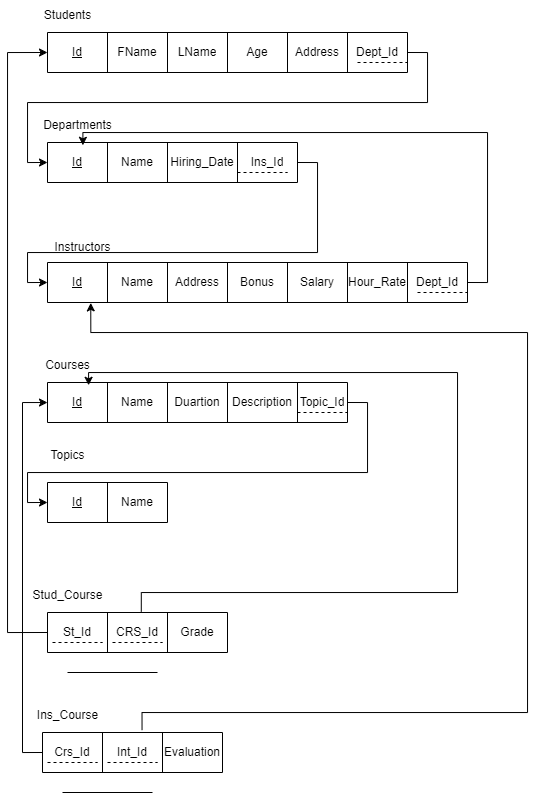

The diagram above was exported from draw.io. Its source (the exported page's mxGraphModel, read from the mxfile embedded in the PNG):
<mxGraphModel dx="1147" dy="557" grid="1" gridSize="10" guides="1" tooltips="1" connect="1" arrows="1" fold="1" page="1" pageScale="1" pageWidth="850" pageHeight="1100" math="0" shadow="0">
  <root>
    <mxCell id="0" />
    <mxCell id="1" parent="0" />
    <mxCell id="VdD-bHgnZD9zxnGYV3D8-8" value="" style="shape=table;startSize=0;container=1;collapsible=0;childLayout=tableLayout;" vertex="1" parent="1">
      <mxGeometry x="80" y="70" width="360" height="40" as="geometry" />
    </mxCell>
    <mxCell id="VdD-bHgnZD9zxnGYV3D8-9" value="" style="shape=tableRow;horizontal=0;startSize=0;swimlaneHead=0;swimlaneBody=0;strokeColor=inherit;top=0;left=0;bottom=0;right=0;collapsible=0;dropTarget=0;fillColor=none;points=[[0,0.5],[1,0.5]];portConstraint=eastwest;" vertex="1" parent="VdD-bHgnZD9zxnGYV3D8-8">
      <mxGeometry width="360" height="40" as="geometry" />
    </mxCell>
    <mxCell id="VdD-bHgnZD9zxnGYV3D8-10" value="&lt;u&gt;Id&lt;/u&gt;" style="shape=partialRectangle;html=1;whiteSpace=wrap;connectable=0;strokeColor=inherit;overflow=hidden;fillColor=none;top=0;left=0;bottom=0;right=0;pointerEvents=1;" vertex="1" parent="VdD-bHgnZD9zxnGYV3D8-9">
      <mxGeometry width="60" height="40" as="geometry">
        <mxRectangle width="60" height="40" as="alternateBounds" />
      </mxGeometry>
    </mxCell>
    <mxCell id="VdD-bHgnZD9zxnGYV3D8-11" value="FName" style="shape=partialRectangle;html=1;whiteSpace=wrap;connectable=0;strokeColor=inherit;overflow=hidden;fillColor=none;top=0;left=0;bottom=0;right=0;pointerEvents=1;" vertex="1" parent="VdD-bHgnZD9zxnGYV3D8-9">
      <mxGeometry x="60" width="60" height="40" as="geometry">
        <mxRectangle width="60" height="40" as="alternateBounds" />
      </mxGeometry>
    </mxCell>
    <mxCell id="VdD-bHgnZD9zxnGYV3D8-12" value="LName" style="shape=partialRectangle;html=1;whiteSpace=wrap;connectable=0;strokeColor=inherit;overflow=hidden;fillColor=none;top=0;left=0;bottom=0;right=0;pointerEvents=1;" vertex="1" parent="VdD-bHgnZD9zxnGYV3D8-9">
      <mxGeometry x="120" width="60" height="40" as="geometry">
        <mxRectangle width="60" height="40" as="alternateBounds" />
      </mxGeometry>
    </mxCell>
    <mxCell id="VdD-bHgnZD9zxnGYV3D8-13" value="Age" style="shape=partialRectangle;html=1;whiteSpace=wrap;connectable=0;strokeColor=inherit;overflow=hidden;fillColor=none;top=0;left=0;bottom=0;right=0;pointerEvents=1;" vertex="1" parent="VdD-bHgnZD9zxnGYV3D8-9">
      <mxGeometry x="180" width="60" height="40" as="geometry">
        <mxRectangle width="60" height="40" as="alternateBounds" />
      </mxGeometry>
    </mxCell>
    <mxCell id="VdD-bHgnZD9zxnGYV3D8-14" value="Address" style="shape=partialRectangle;html=1;whiteSpace=wrap;connectable=0;strokeColor=inherit;overflow=hidden;fillColor=none;top=0;left=0;bottom=0;right=0;pointerEvents=1;" vertex="1" parent="VdD-bHgnZD9zxnGYV3D8-9">
      <mxGeometry x="240" width="60" height="40" as="geometry">
        <mxRectangle width="60" height="40" as="alternateBounds" />
      </mxGeometry>
    </mxCell>
    <mxCell id="VdD-bHgnZD9zxnGYV3D8-15" value="Dept_Id" style="shape=partialRectangle;html=1;whiteSpace=wrap;connectable=0;strokeColor=inherit;overflow=hidden;fillColor=none;top=0;left=0;bottom=0;right=0;pointerEvents=1;" vertex="1" parent="VdD-bHgnZD9zxnGYV3D8-9">
      <mxGeometry x="300" width="60" height="40" as="geometry">
        <mxRectangle width="60" height="40" as="alternateBounds" />
      </mxGeometry>
    </mxCell>
    <mxCell id="VdD-bHgnZD9zxnGYV3D8-16" value="Students" style="text;html=1;align=center;verticalAlign=middle;resizable=0;points=[];autosize=1;strokeColor=none;fillColor=none;" vertex="1" parent="1">
      <mxGeometry x="65" y="38" width="70" height="30" as="geometry" />
    </mxCell>
    <mxCell id="VdD-bHgnZD9zxnGYV3D8-17" value="" style="shape=table;startSize=0;container=1;collapsible=0;childLayout=tableLayout;" vertex="1" parent="1">
      <mxGeometry x="80" y="180" width="250" height="40" as="geometry" />
    </mxCell>
    <mxCell id="VdD-bHgnZD9zxnGYV3D8-18" value="" style="shape=tableRow;horizontal=0;startSize=0;swimlaneHead=0;swimlaneBody=0;strokeColor=inherit;top=0;left=0;bottom=0;right=0;collapsible=0;dropTarget=0;fillColor=none;points=[[0,0.5],[1,0.5]];portConstraint=eastwest;" vertex="1" parent="VdD-bHgnZD9zxnGYV3D8-17">
      <mxGeometry width="250" height="40" as="geometry" />
    </mxCell>
    <mxCell id="VdD-bHgnZD9zxnGYV3D8-19" value="&lt;u&gt;Id&lt;/u&gt;" style="shape=partialRectangle;html=1;whiteSpace=wrap;connectable=0;strokeColor=inherit;overflow=hidden;fillColor=none;top=0;left=0;bottom=0;right=0;pointerEvents=1;" vertex="1" parent="VdD-bHgnZD9zxnGYV3D8-18">
      <mxGeometry width="60" height="40" as="geometry">
        <mxRectangle width="60" height="40" as="alternateBounds" />
      </mxGeometry>
    </mxCell>
    <mxCell id="VdD-bHgnZD9zxnGYV3D8-20" value="Name" style="shape=partialRectangle;html=1;whiteSpace=wrap;connectable=0;strokeColor=inherit;overflow=hidden;fillColor=none;top=0;left=0;bottom=0;right=0;pointerEvents=1;" vertex="1" parent="VdD-bHgnZD9zxnGYV3D8-18">
      <mxGeometry x="60" width="60" height="40" as="geometry">
        <mxRectangle width="60" height="40" as="alternateBounds" />
      </mxGeometry>
    </mxCell>
    <mxCell id="VdD-bHgnZD9zxnGYV3D8-21" value="Hiring_Date" style="shape=partialRectangle;html=1;whiteSpace=wrap;connectable=0;strokeColor=inherit;overflow=hidden;fillColor=none;top=0;left=0;bottom=0;right=0;pointerEvents=1;" vertex="1" parent="VdD-bHgnZD9zxnGYV3D8-18">
      <mxGeometry x="120" width="70" height="40" as="geometry">
        <mxRectangle width="70" height="40" as="alternateBounds" />
      </mxGeometry>
    </mxCell>
    <mxCell id="VdD-bHgnZD9zxnGYV3D8-22" value="Ins_Id" style="shape=partialRectangle;html=1;whiteSpace=wrap;connectable=0;strokeColor=inherit;overflow=hidden;fillColor=none;top=0;left=0;bottom=0;right=0;pointerEvents=1;" vertex="1" parent="VdD-bHgnZD9zxnGYV3D8-18">
      <mxGeometry x="190" width="60" height="40" as="geometry">
        <mxRectangle width="60" height="40" as="alternateBounds" />
      </mxGeometry>
    </mxCell>
    <mxCell id="VdD-bHgnZD9zxnGYV3D8-23" value="Departments" style="text;html=1;align=center;verticalAlign=middle;resizable=0;points=[];autosize=1;strokeColor=none;fillColor=none;" vertex="1" parent="1">
      <mxGeometry x="65" y="148" width="90" height="30" as="geometry" />
    </mxCell>
    <mxCell id="VdD-bHgnZD9zxnGYV3D8-24" value="" style="shape=table;startSize=0;container=1;collapsible=0;childLayout=tableLayout;" vertex="1" parent="1">
      <mxGeometry x="80" y="300" width="420" height="40" as="geometry" />
    </mxCell>
    <mxCell id="VdD-bHgnZD9zxnGYV3D8-25" value="" style="shape=tableRow;horizontal=0;startSize=0;swimlaneHead=0;swimlaneBody=0;strokeColor=inherit;top=0;left=0;bottom=0;right=0;collapsible=0;dropTarget=0;fillColor=none;points=[[0,0.5],[1,0.5]];portConstraint=eastwest;" vertex="1" parent="VdD-bHgnZD9zxnGYV3D8-24">
      <mxGeometry width="420" height="40" as="geometry" />
    </mxCell>
    <mxCell id="VdD-bHgnZD9zxnGYV3D8-26" value="&lt;u&gt;Id&lt;/u&gt;" style="shape=partialRectangle;html=1;whiteSpace=wrap;connectable=0;strokeColor=inherit;overflow=hidden;fillColor=none;top=0;left=0;bottom=0;right=0;pointerEvents=1;" vertex="1" parent="VdD-bHgnZD9zxnGYV3D8-25">
      <mxGeometry width="60" height="40" as="geometry">
        <mxRectangle width="60" height="40" as="alternateBounds" />
      </mxGeometry>
    </mxCell>
    <mxCell id="VdD-bHgnZD9zxnGYV3D8-27" value="Name" style="shape=partialRectangle;html=1;whiteSpace=wrap;connectable=0;strokeColor=inherit;overflow=hidden;fillColor=none;top=0;left=0;bottom=0;right=0;pointerEvents=1;" vertex="1" parent="VdD-bHgnZD9zxnGYV3D8-25">
      <mxGeometry x="60" width="60" height="40" as="geometry">
        <mxRectangle width="60" height="40" as="alternateBounds" />
      </mxGeometry>
    </mxCell>
    <mxCell id="VdD-bHgnZD9zxnGYV3D8-28" value="Address" style="shape=partialRectangle;html=1;whiteSpace=wrap;connectable=0;strokeColor=inherit;overflow=hidden;fillColor=none;top=0;left=0;bottom=0;right=0;pointerEvents=1;" vertex="1" parent="VdD-bHgnZD9zxnGYV3D8-25">
      <mxGeometry x="120" width="60" height="40" as="geometry">
        <mxRectangle width="60" height="40" as="alternateBounds" />
      </mxGeometry>
    </mxCell>
    <mxCell id="VdD-bHgnZD9zxnGYV3D8-29" value="Bonus" style="shape=partialRectangle;html=1;whiteSpace=wrap;connectable=0;strokeColor=inherit;overflow=hidden;fillColor=none;top=0;left=0;bottom=0;right=0;pointerEvents=1;" vertex="1" parent="VdD-bHgnZD9zxnGYV3D8-25">
      <mxGeometry x="180" width="60" height="40" as="geometry">
        <mxRectangle width="60" height="40" as="alternateBounds" />
      </mxGeometry>
    </mxCell>
    <mxCell id="VdD-bHgnZD9zxnGYV3D8-30" value="Salary" style="shape=partialRectangle;html=1;whiteSpace=wrap;connectable=0;strokeColor=inherit;overflow=hidden;fillColor=none;top=0;left=0;bottom=0;right=0;pointerEvents=1;" vertex="1" parent="VdD-bHgnZD9zxnGYV3D8-25">
      <mxGeometry x="240" width="60" height="40" as="geometry">
        <mxRectangle width="60" height="40" as="alternateBounds" />
      </mxGeometry>
    </mxCell>
    <mxCell id="VdD-bHgnZD9zxnGYV3D8-31" value="Hour_Rate" style="shape=partialRectangle;html=1;whiteSpace=wrap;connectable=0;strokeColor=inherit;overflow=hidden;fillColor=none;top=0;left=0;bottom=0;right=0;pointerEvents=1;" vertex="1" parent="VdD-bHgnZD9zxnGYV3D8-25">
      <mxGeometry x="300" width="60" height="40" as="geometry">
        <mxRectangle width="60" height="40" as="alternateBounds" />
      </mxGeometry>
    </mxCell>
    <mxCell id="VdD-bHgnZD9zxnGYV3D8-32" value="Dept_Id" style="shape=partialRectangle;html=1;whiteSpace=wrap;connectable=0;strokeColor=inherit;overflow=hidden;fillColor=none;top=0;left=0;bottom=0;right=0;pointerEvents=1;" vertex="1" parent="VdD-bHgnZD9zxnGYV3D8-25">
      <mxGeometry x="360" width="60" height="40" as="geometry">
        <mxRectangle width="60" height="40" as="alternateBounds" />
      </mxGeometry>
    </mxCell>
    <mxCell id="VdD-bHgnZD9zxnGYV3D8-33" value="Instructors" style="text;html=1;align=center;verticalAlign=middle;resizable=0;points=[];autosize=1;strokeColor=none;fillColor=none;" vertex="1" parent="1">
      <mxGeometry x="75" y="270" width="80" height="30" as="geometry" />
    </mxCell>
    <mxCell id="VdD-bHgnZD9zxnGYV3D8-34" value="" style="shape=table;startSize=0;container=1;collapsible=0;childLayout=tableLayout;" vertex="1" parent="1">
      <mxGeometry x="80" y="420" width="300" height="40" as="geometry" />
    </mxCell>
    <mxCell id="VdD-bHgnZD9zxnGYV3D8-35" value="" style="shape=tableRow;horizontal=0;startSize=0;swimlaneHead=0;swimlaneBody=0;strokeColor=inherit;top=0;left=0;bottom=0;right=0;collapsible=0;dropTarget=0;fillColor=none;points=[[0,0.5],[1,0.5]];portConstraint=eastwest;" vertex="1" parent="VdD-bHgnZD9zxnGYV3D8-34">
      <mxGeometry width="300" height="40" as="geometry" />
    </mxCell>
    <mxCell id="VdD-bHgnZD9zxnGYV3D8-36" value="&lt;u&gt;Id&lt;/u&gt;" style="shape=partialRectangle;html=1;whiteSpace=wrap;connectable=0;strokeColor=inherit;overflow=hidden;fillColor=none;top=0;left=0;bottom=0;right=0;pointerEvents=1;" vertex="1" parent="VdD-bHgnZD9zxnGYV3D8-35">
      <mxGeometry width="60" height="40" as="geometry">
        <mxRectangle width="60" height="40" as="alternateBounds" />
      </mxGeometry>
    </mxCell>
    <mxCell id="VdD-bHgnZD9zxnGYV3D8-37" value="Name" style="shape=partialRectangle;html=1;whiteSpace=wrap;connectable=0;strokeColor=inherit;overflow=hidden;fillColor=none;top=0;left=0;bottom=0;right=0;pointerEvents=1;" vertex="1" parent="VdD-bHgnZD9zxnGYV3D8-35">
      <mxGeometry x="60" width="60" height="40" as="geometry">
        <mxRectangle width="60" height="40" as="alternateBounds" />
      </mxGeometry>
    </mxCell>
    <mxCell id="VdD-bHgnZD9zxnGYV3D8-38" value="Duartion" style="shape=partialRectangle;html=1;whiteSpace=wrap;connectable=0;strokeColor=inherit;overflow=hidden;fillColor=none;top=0;left=0;bottom=0;right=0;pointerEvents=1;" vertex="1" parent="VdD-bHgnZD9zxnGYV3D8-35">
      <mxGeometry x="120" width="60" height="40" as="geometry">
        <mxRectangle width="60" height="40" as="alternateBounds" />
      </mxGeometry>
    </mxCell>
    <mxCell id="VdD-bHgnZD9zxnGYV3D8-39" value="Description" style="shape=partialRectangle;html=1;whiteSpace=wrap;connectable=0;strokeColor=inherit;overflow=hidden;fillColor=none;top=0;left=0;bottom=0;right=0;pointerEvents=1;" vertex="1" parent="VdD-bHgnZD9zxnGYV3D8-35">
      <mxGeometry x="180" width="70" height="40" as="geometry">
        <mxRectangle width="70" height="40" as="alternateBounds" />
      </mxGeometry>
    </mxCell>
    <mxCell id="VdD-bHgnZD9zxnGYV3D8-40" value="Topic_Id" style="shape=partialRectangle;html=1;whiteSpace=wrap;connectable=0;strokeColor=inherit;overflow=hidden;fillColor=none;top=0;left=0;bottom=0;right=0;pointerEvents=1;" vertex="1" parent="VdD-bHgnZD9zxnGYV3D8-35">
      <mxGeometry x="250" width="50" height="40" as="geometry">
        <mxRectangle width="50" height="40" as="alternateBounds" />
      </mxGeometry>
    </mxCell>
    <mxCell id="VdD-bHgnZD9zxnGYV3D8-41" value="Courses" style="text;html=1;align=center;verticalAlign=middle;resizable=0;points=[];autosize=1;strokeColor=none;fillColor=none;" vertex="1" parent="1">
      <mxGeometry x="65" y="388" width="70" height="30" as="geometry" />
    </mxCell>
    <mxCell id="VdD-bHgnZD9zxnGYV3D8-42" value="" style="shape=table;startSize=0;container=1;collapsible=0;childLayout=tableLayout;" vertex="1" parent="1">
      <mxGeometry x="80" y="520" width="120" height="40" as="geometry" />
    </mxCell>
    <mxCell id="VdD-bHgnZD9zxnGYV3D8-43" value="" style="shape=tableRow;horizontal=0;startSize=0;swimlaneHead=0;swimlaneBody=0;strokeColor=inherit;top=0;left=0;bottom=0;right=0;collapsible=0;dropTarget=0;fillColor=none;points=[[0,0.5],[1,0.5]];portConstraint=eastwest;" vertex="1" parent="VdD-bHgnZD9zxnGYV3D8-42">
      <mxGeometry width="120" height="40" as="geometry" />
    </mxCell>
    <mxCell id="VdD-bHgnZD9zxnGYV3D8-44" value="&lt;u&gt;Id&lt;/u&gt;" style="shape=partialRectangle;html=1;whiteSpace=wrap;connectable=0;strokeColor=inherit;overflow=hidden;fillColor=none;top=0;left=0;bottom=0;right=0;pointerEvents=1;" vertex="1" parent="VdD-bHgnZD9zxnGYV3D8-43">
      <mxGeometry width="60" height="40" as="geometry">
        <mxRectangle width="60" height="40" as="alternateBounds" />
      </mxGeometry>
    </mxCell>
    <mxCell id="VdD-bHgnZD9zxnGYV3D8-45" value="Name" style="shape=partialRectangle;html=1;whiteSpace=wrap;connectable=0;strokeColor=inherit;overflow=hidden;fillColor=none;top=0;left=0;bottom=0;right=0;pointerEvents=1;" vertex="1" parent="VdD-bHgnZD9zxnGYV3D8-43">
      <mxGeometry x="60" width="60" height="40" as="geometry">
        <mxRectangle width="60" height="40" as="alternateBounds" />
      </mxGeometry>
    </mxCell>
    <mxCell id="VdD-bHgnZD9zxnGYV3D8-46" value="Topics" style="text;html=1;align=center;verticalAlign=middle;resizable=0;points=[];autosize=1;strokeColor=none;fillColor=none;" vertex="1" parent="1">
      <mxGeometry x="70" y="478" width="60" height="30" as="geometry" />
    </mxCell>
    <mxCell id="VdD-bHgnZD9zxnGYV3D8-47" value="" style="endArrow=none;dashed=1;html=1;rounded=0;" edge="1" parent="1">
      <mxGeometry width="50" height="50" relative="1" as="geometry">
        <mxPoint x="270" y="210" as="sourcePoint" />
        <mxPoint x="320" y="210" as="targetPoint" />
      </mxGeometry>
    </mxCell>
    <mxCell id="VdD-bHgnZD9zxnGYV3D8-48" style="edgeStyle=orthogonalEdgeStyle;rounded=0;orthogonalLoop=1;jettySize=auto;html=1;exitX=1;exitY=0.5;exitDx=0;exitDy=0;entryX=0;entryY=0.5;entryDx=0;entryDy=0;" edge="1" parent="1" source="VdD-bHgnZD9zxnGYV3D8-18" target="VdD-bHgnZD9zxnGYV3D8-25">
      <mxGeometry relative="1" as="geometry">
        <Array as="points">
          <mxPoint x="350" y="200" />
          <mxPoint x="350" y="290" />
          <mxPoint x="60" y="290" />
          <mxPoint x="60" y="320" />
        </Array>
      </mxGeometry>
    </mxCell>
    <mxCell id="VdD-bHgnZD9zxnGYV3D8-49" style="edgeStyle=orthogonalEdgeStyle;rounded=0;orthogonalLoop=1;jettySize=auto;html=1;exitX=1;exitY=0.5;exitDx=0;exitDy=0;entryX=0;entryY=0.5;entryDx=0;entryDy=0;" edge="1" parent="1" source="VdD-bHgnZD9zxnGYV3D8-9" target="VdD-bHgnZD9zxnGYV3D8-18">
      <mxGeometry relative="1" as="geometry">
        <Array as="points">
          <mxPoint x="460" y="90" />
          <mxPoint x="460" y="140" />
          <mxPoint x="60" y="140" />
          <mxPoint x="60" y="200" />
        </Array>
      </mxGeometry>
    </mxCell>
    <mxCell id="VdD-bHgnZD9zxnGYV3D8-50" value="" style="endArrow=none;dashed=1;html=1;rounded=0;" edge="1" parent="1">
      <mxGeometry width="50" height="50" relative="1" as="geometry">
        <mxPoint x="330" y="450" as="sourcePoint" />
        <mxPoint x="380" y="450" as="targetPoint" />
      </mxGeometry>
    </mxCell>
    <mxCell id="VdD-bHgnZD9zxnGYV3D8-51" value="" style="endArrow=none;dashed=1;html=1;rounded=0;" edge="1" parent="1">
      <mxGeometry width="50" height="50" relative="1" as="geometry">
        <mxPoint x="390" y="100" as="sourcePoint" />
        <mxPoint x="440" y="100" as="targetPoint" />
      </mxGeometry>
    </mxCell>
    <mxCell id="VdD-bHgnZD9zxnGYV3D8-52" style="edgeStyle=orthogonalEdgeStyle;rounded=0;orthogonalLoop=1;jettySize=auto;html=1;exitX=1;exitY=0.5;exitDx=0;exitDy=0;entryX=0;entryY=0.5;entryDx=0;entryDy=0;" edge="1" parent="1" source="VdD-bHgnZD9zxnGYV3D8-35" target="VdD-bHgnZD9zxnGYV3D8-43">
      <mxGeometry relative="1" as="geometry">
        <Array as="points">
          <mxPoint x="400" y="440" />
          <mxPoint x="400" y="510" />
          <mxPoint x="60" y="510" />
          <mxPoint x="60" y="540" />
        </Array>
      </mxGeometry>
    </mxCell>
    <mxCell id="VdD-bHgnZD9zxnGYV3D8-53" value="" style="endArrow=none;dashed=1;html=1;rounded=0;" edge="1" parent="1">
      <mxGeometry width="50" height="50" relative="1" as="geometry">
        <mxPoint x="450" y="330" as="sourcePoint" />
        <mxPoint x="500" y="330" as="targetPoint" />
      </mxGeometry>
    </mxCell>
    <mxCell id="VdD-bHgnZD9zxnGYV3D8-54" style="edgeStyle=orthogonalEdgeStyle;rounded=0;orthogonalLoop=1;jettySize=auto;html=1;exitX=1;exitY=0.5;exitDx=0;exitDy=0;entryX=0.56;entryY=1.16;entryDx=0;entryDy=0;entryPerimeter=0;" edge="1" parent="1" source="VdD-bHgnZD9zxnGYV3D8-25" target="VdD-bHgnZD9zxnGYV3D8-23">
      <mxGeometry relative="1" as="geometry">
        <Array as="points">
          <mxPoint x="520" y="320" />
          <mxPoint x="520" y="170" />
          <mxPoint x="115" y="170" />
        </Array>
      </mxGeometry>
    </mxCell>
    <mxCell id="VdD-bHgnZD9zxnGYV3D8-55" value="" style="shape=table;startSize=0;container=1;collapsible=0;childLayout=tableLayout;" vertex="1" parent="1">
      <mxGeometry x="80" y="650" width="180" height="40" as="geometry" />
    </mxCell>
    <mxCell id="VdD-bHgnZD9zxnGYV3D8-56" value="" style="shape=tableRow;horizontal=0;startSize=0;swimlaneHead=0;swimlaneBody=0;strokeColor=inherit;top=0;left=0;bottom=0;right=0;collapsible=0;dropTarget=0;fillColor=none;points=[[0,0.5],[1,0.5]];portConstraint=eastwest;" vertex="1" parent="VdD-bHgnZD9zxnGYV3D8-55">
      <mxGeometry width="180" height="40" as="geometry" />
    </mxCell>
    <mxCell id="VdD-bHgnZD9zxnGYV3D8-57" value="St_Id" style="shape=partialRectangle;html=1;whiteSpace=wrap;connectable=0;strokeColor=inherit;overflow=hidden;fillColor=none;top=0;left=0;bottom=0;right=0;pointerEvents=1;" vertex="1" parent="VdD-bHgnZD9zxnGYV3D8-56">
      <mxGeometry width="60" height="40" as="geometry">
        <mxRectangle width="60" height="40" as="alternateBounds" />
      </mxGeometry>
    </mxCell>
    <mxCell id="VdD-bHgnZD9zxnGYV3D8-58" value="CRS_Id" style="shape=partialRectangle;html=1;whiteSpace=wrap;connectable=0;strokeColor=inherit;overflow=hidden;fillColor=none;top=0;left=0;bottom=0;right=0;pointerEvents=1;" vertex="1" parent="VdD-bHgnZD9zxnGYV3D8-56">
      <mxGeometry x="60" width="60" height="40" as="geometry">
        <mxRectangle width="60" height="40" as="alternateBounds" />
      </mxGeometry>
    </mxCell>
    <mxCell id="VdD-bHgnZD9zxnGYV3D8-64" value="Grade" style="shape=partialRectangle;html=1;whiteSpace=wrap;connectable=0;strokeColor=inherit;overflow=hidden;fillColor=none;top=0;left=0;bottom=0;right=0;pointerEvents=1;" vertex="1" parent="VdD-bHgnZD9zxnGYV3D8-56">
      <mxGeometry x="120" width="60" height="40" as="geometry">
        <mxRectangle width="60" height="40" as="alternateBounds" />
      </mxGeometry>
    </mxCell>
    <mxCell id="VdD-bHgnZD9zxnGYV3D8-59" value="Stud_Course" style="text;html=1;align=center;verticalAlign=middle;resizable=0;points=[];autosize=1;strokeColor=none;fillColor=none;" vertex="1" parent="1">
      <mxGeometry x="55" y="618" width="90" height="30" as="geometry" />
    </mxCell>
    <mxCell id="VdD-bHgnZD9zxnGYV3D8-60" value="" style="endArrow=none;dashed=1;html=1;rounded=0;" edge="1" parent="1">
      <mxGeometry width="50" height="50" relative="1" as="geometry">
        <mxPoint x="85" y="680" as="sourcePoint" />
        <mxPoint x="135" y="680" as="targetPoint" />
      </mxGeometry>
    </mxCell>
    <mxCell id="VdD-bHgnZD9zxnGYV3D8-61" value="" style="endArrow=none;dashed=1;html=1;rounded=0;" edge="1" parent="1">
      <mxGeometry width="50" height="50" relative="1" as="geometry">
        <mxPoint x="145" y="680" as="sourcePoint" />
        <mxPoint x="195" y="680" as="targetPoint" />
      </mxGeometry>
    </mxCell>
    <mxCell id="VdD-bHgnZD9zxnGYV3D8-62" value="" style="endArrow=none;html=1;rounded=0;" edge="1" parent="1">
      <mxGeometry width="50" height="50" relative="1" as="geometry">
        <mxPoint x="100" y="710" as="sourcePoint" />
        <mxPoint x="190" y="710" as="targetPoint" />
      </mxGeometry>
    </mxCell>
    <mxCell id="VdD-bHgnZD9zxnGYV3D8-63" style="edgeStyle=orthogonalEdgeStyle;rounded=0;orthogonalLoop=1;jettySize=auto;html=1;exitX=0;exitY=0.5;exitDx=0;exitDy=0;entryX=0;entryY=0.5;entryDx=0;entryDy=0;" edge="1" parent="1" source="VdD-bHgnZD9zxnGYV3D8-56" target="VdD-bHgnZD9zxnGYV3D8-9">
      <mxGeometry relative="1" as="geometry">
        <Array as="points">
          <mxPoint x="40" y="670" />
          <mxPoint x="40" y="90" />
        </Array>
      </mxGeometry>
    </mxCell>
    <mxCell id="VdD-bHgnZD9zxnGYV3D8-65" value="" style="endArrow=classic;html=1;rounded=0;edgeStyle=orthogonalEdgeStyle;exitX=0.521;exitY=-0.02;exitDx=0;exitDy=0;exitPerimeter=0;entryX=0.137;entryY=0.07;entryDx=0;entryDy=0;entryPerimeter=0;" edge="1" parent="1" source="VdD-bHgnZD9zxnGYV3D8-56" target="VdD-bHgnZD9zxnGYV3D8-35">
      <mxGeometry width="50" height="50" relative="1" as="geometry">
        <mxPoint x="264.74" y="590" as="sourcePoint" />
        <mxPoint x="314.74" y="540" as="targetPoint" />
        <Array as="points">
          <mxPoint x="174" y="630" />
          <mxPoint x="490" y="630" />
          <mxPoint x="490" y="410" />
          <mxPoint x="121" y="410" />
        </Array>
      </mxGeometry>
    </mxCell>
    <mxCell id="VdD-bHgnZD9zxnGYV3D8-66" value="" style="shape=table;startSize=0;container=1;collapsible=0;childLayout=tableLayout;" vertex="1" parent="1">
      <mxGeometry x="75" y="770" width="180" height="40" as="geometry" />
    </mxCell>
    <mxCell id="VdD-bHgnZD9zxnGYV3D8-67" value="" style="shape=tableRow;horizontal=0;startSize=0;swimlaneHead=0;swimlaneBody=0;strokeColor=inherit;top=0;left=0;bottom=0;right=0;collapsible=0;dropTarget=0;fillColor=none;points=[[0,0.5],[1,0.5]];portConstraint=eastwest;" vertex="1" parent="VdD-bHgnZD9zxnGYV3D8-66">
      <mxGeometry width="180" height="40" as="geometry" />
    </mxCell>
    <mxCell id="VdD-bHgnZD9zxnGYV3D8-68" value="Crs_Id" style="shape=partialRectangle;html=1;whiteSpace=wrap;connectable=0;strokeColor=inherit;overflow=hidden;fillColor=none;top=0;left=0;bottom=0;right=0;pointerEvents=1;" vertex="1" parent="VdD-bHgnZD9zxnGYV3D8-67">
      <mxGeometry width="60" height="40" as="geometry">
        <mxRectangle width="60" height="40" as="alternateBounds" />
      </mxGeometry>
    </mxCell>
    <mxCell id="VdD-bHgnZD9zxnGYV3D8-69" value="Int_Id" style="shape=partialRectangle;html=1;whiteSpace=wrap;connectable=0;strokeColor=inherit;overflow=hidden;fillColor=none;top=0;left=0;bottom=0;right=0;pointerEvents=1;" vertex="1" parent="VdD-bHgnZD9zxnGYV3D8-67">
      <mxGeometry x="60" width="60" height="40" as="geometry">
        <mxRectangle width="60" height="40" as="alternateBounds" />
      </mxGeometry>
    </mxCell>
    <mxCell id="VdD-bHgnZD9zxnGYV3D8-70" value="Evaluation" style="shape=partialRectangle;html=1;whiteSpace=wrap;connectable=0;strokeColor=inherit;overflow=hidden;fillColor=none;top=0;left=0;bottom=0;right=0;pointerEvents=1;" vertex="1" parent="VdD-bHgnZD9zxnGYV3D8-67">
      <mxGeometry x="120" width="60" height="40" as="geometry">
        <mxRectangle width="60" height="40" as="alternateBounds" />
      </mxGeometry>
    </mxCell>
    <mxCell id="VdD-bHgnZD9zxnGYV3D8-71" value="Ins_Course" style="text;html=1;align=center;verticalAlign=middle;resizable=0;points=[];autosize=1;strokeColor=none;fillColor=none;" vertex="1" parent="1">
      <mxGeometry x="60" y="738" width="80" height="30" as="geometry" />
    </mxCell>
    <mxCell id="VdD-bHgnZD9zxnGYV3D8-72" value="" style="endArrow=none;dashed=1;html=1;rounded=0;" edge="1" parent="1">
      <mxGeometry width="50" height="50" relative="1" as="geometry">
        <mxPoint x="140" y="800" as="sourcePoint" />
        <mxPoint x="190" y="800" as="targetPoint" />
      </mxGeometry>
    </mxCell>
    <mxCell id="VdD-bHgnZD9zxnGYV3D8-73" value="" style="endArrow=none;dashed=1;html=1;rounded=0;" edge="1" parent="1">
      <mxGeometry width="50" height="50" relative="1" as="geometry">
        <mxPoint x="80" y="800" as="sourcePoint" />
        <mxPoint x="130" y="800" as="targetPoint" />
      </mxGeometry>
    </mxCell>
    <mxCell id="VdD-bHgnZD9zxnGYV3D8-74" value="" style="endArrow=none;html=1;rounded=0;" edge="1" parent="1">
      <mxGeometry width="50" height="50" relative="1" as="geometry">
        <mxPoint x="95" y="830" as="sourcePoint" />
        <mxPoint x="185" y="830" as="targetPoint" />
      </mxGeometry>
    </mxCell>
    <mxCell id="VdD-bHgnZD9zxnGYV3D8-75" value="" style="endArrow=classic;html=1;rounded=0;edgeStyle=orthogonalEdgeStyle;exitX=0.553;exitY=-0.06;exitDx=0;exitDy=0;exitPerimeter=0;entryX=0.103;entryY=1.01;entryDx=0;entryDy=0;entryPerimeter=0;" edge="1" parent="1" source="VdD-bHgnZD9zxnGYV3D8-67" target="VdD-bHgnZD9zxnGYV3D8-25">
      <mxGeometry width="50" height="50" relative="1" as="geometry">
        <mxPoint x="400" y="600" as="sourcePoint" />
        <mxPoint x="450" y="550" as="targetPoint" />
        <Array as="points">
          <mxPoint x="175" y="750" />
          <mxPoint x="560" y="750" />
          <mxPoint x="560" y="370" />
          <mxPoint x="123" y="370" />
        </Array>
      </mxGeometry>
    </mxCell>
    <mxCell id="VdD-bHgnZD9zxnGYV3D8-76" style="edgeStyle=orthogonalEdgeStyle;rounded=0;orthogonalLoop=1;jettySize=auto;html=1;exitX=0;exitY=0.5;exitDx=0;exitDy=0;" edge="1" parent="1" source="VdD-bHgnZD9zxnGYV3D8-67" target="VdD-bHgnZD9zxnGYV3D8-35">
      <mxGeometry relative="1" as="geometry" />
    </mxCell>
  </root>
</mxGraphModel>